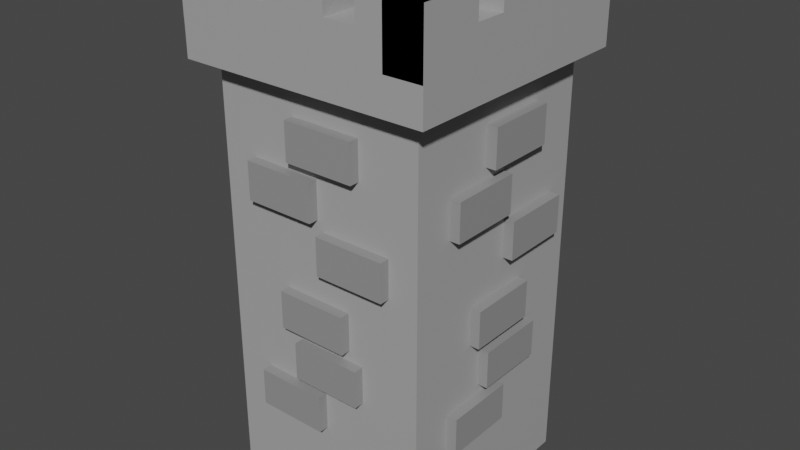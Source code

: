 # Source: wall_stone.blend  (saved by Blender 2.82.7; exported with 4.5.12 LTS)
import bpy
from mathutils import Matrix  # noqa: F401  (used for matrix-valued properties, if any)

bpy.ops.wm.read_factory_settings(use_empty=True)
scene = bpy.context.scene
scene.name = 'Scene'

# ---- collections
col_collection = bpy.data.collections.new('Collection'); scene.collection.children.link(col_collection)

# ---- materials (node trees are filled in below, after node groups)
mat_tower_stone = bpy.data.materials.new('tower.stone')
mat_tower_stone.use_transparent_shadow = False
mat_tower_brick = bpy.data.materials.new('tower.brick')
mat_tower_brick.use_transparent_shadow = False
mat_tower_hatch = bpy.data.materials.new('tower.hatch')
mat_tower_hatch.use_transparent_shadow = False

# ---- material node trees
mat_tower_stone.use_nodes = True; mat_tower_stone.node_tree.nodes.clear()
_N = mat_tower_stone.node_tree.nodes; _L = mat_tower_stone.node_tree.links
n0 = _N.new('ShaderNodeOutputMaterial'); n0.name = 'Material Output'; n0.location = (300, 300)
n1 = _N.new('ShaderNodeBsdfPrincipled'); n1.name = 'Principled BSDF'; n1.location = (10, 300)
n1.distribution = 'GGX'
n1.subsurface_method = 'BURLEY'
n1.inputs[0].default_value = (0.3844, 0.3844, 0.3844, 1.0)
n1.inputs[3].default_value = 1.45
n1.inputs[27].default_value = (0.0, 0.0, 0.0, 1.0)
n1.inputs[28].default_value = 1.0
_L.new(n1.outputs[0], n0.inputs[0])
n0.is_active_output = True
mat_tower_brick.use_nodes = True; mat_tower_brick.node_tree.nodes.clear()
_N = mat_tower_brick.node_tree.nodes; _L = mat_tower_brick.node_tree.links
n0 = _N.new('ShaderNodeOutputMaterial'); n0.name = 'Material Output'; n0.location = (300, 300)
n1 = _N.new('ShaderNodeBsdfPrincipled'); n1.name = 'Principled BSDF'; n1.location = (10, 300)
n1.distribution = 'GGX'
n1.subsurface_method = 'BURLEY'
n1.inputs[0].default_value = (0.281, 0.281, 0.281, 1.0)
n1.inputs[3].default_value = 1.45
n1.inputs[27].default_value = (0.0, 0.0, 0.0, 1.0)
n1.inputs[28].default_value = 1.0
_L.new(n1.outputs[0], n0.inputs[0])
n0.is_active_output = True
mat_tower_hatch.use_nodes = True; mat_tower_hatch.node_tree.nodes.clear()
_N = mat_tower_hatch.node_tree.nodes; _L = mat_tower_hatch.node_tree.links
n0 = _N.new('ShaderNodeOutputMaterial'); n0.name = 'Material Output'; n0.location = (300, 300)
n1 = _N.new('ShaderNodeBsdfPrincipled'); n1.name = 'Principled BSDF'; n1.location = (10, 300)
n1.distribution = 'GGX'
n1.subsurface_method = 'BURLEY'
n1.inputs[0].default_value = (0.3032, 0.1264, 0.02916, 1.0)
n1.inputs[3].default_value = 1.45
n1.inputs[27].default_value = (0.0, 0.0, 0.0, 1.0)
n1.inputs[28].default_value = 1.0
_L.new(n1.outputs[0], n0.inputs[0])
n0.is_active_output = True

# ---- world
world_world = bpy.data.worlds.new('World'); scene.world = world_world
world_world.use_nodes = True; world_world.node_tree.nodes.clear()
_N = world_world.node_tree.nodes; _L = world_world.node_tree.links
n0 = _N.new('ShaderNodeOutputWorld'); n0.name = 'World Output'; n0.location = (300, 300)
n1 = _N.new('ShaderNodeBackground'); n1.name = 'Background'; n1.location = (10, 300)
n1.inputs[0].default_value = (0.05088, 0.05088, 0.05088, 1.0)
_L.new(n1.outputs[0], n0.inputs[0])
n0.is_active_output = True
world_world.color = (0.05088, 0.05088, 0.05088)
world_world.use_sun_shadow = False
world_world.sun_shadow_jitter_overblur = 0.0

# ---- meshes
me_cube_001 = bpy.data.meshes.new('Cube.001')
me_cube_001.from_pydata([(-1.0, -1.0, -1.0), (-1.0, -1.0, 3.266), (-1.0, 1.0, -1.0), (-1.0, 1.0, 3.266), (1.0, -1.0, -1.0), (1.0, -1.0, 3.266), (1.0, 1.0, -1.0), (1.0, 1.0, 3.266), (0.8191, -0.5946, -0.1314), (0.8191, -0.5946, 0.2203), (0.8191, 0.06802, -0.1314), (0.8191, 0.06802, 0.2203), (1.094, -0.5946, -0.1314), (1.094, -0.5946, 0.2203), (1.094, 0.06802, -0.1314), (1.094, 0.06802, 0.2203), (0.8191, -0.1813, 0.312), (0.8191, -0.1813, 0.6637), (0.8191, 0.4814, 0.312), (0.8191, 0.4814, 0.6637), (1.094, -0.1813, 0.312), (1.094, -0.1813, 0.6637), (1.094, 0.4814, 0.312), (1.094, 0.4814, 0.6637), (0.8191, -0.3168, 0.7661), (0.8191, -0.3168, 1.118), (0.8191, 0.3458, 0.7661), (0.8191, 0.3458, 1.118), (1.094, -0.3168, 0.7661), (1.094, -0.3168, 1.118), (1.094, 0.3458, 0.7661), (1.094, 0.3458, 1.118), (1.094, 0.7644, 1.408), (1.094, 0.7644, 1.76), (1.094, 0.1017, 1.408), (1.094, 0.1017, 1.76), (0.8191, 0.7644, 1.408), (0.8191, 0.7644, 1.76), (0.8191, 0.1017, 1.408), (0.8191, 0.1017, 1.76), (1.094, 0.04315, 1.852), (1.094, 0.04315, 2.203), (1.094, -0.6195, 1.852), (1.094, -0.6195, 2.203), (0.8191, 0.04315, 1.852), (0.8191, 0.04315, 2.203), (0.8191, -0.6195, 1.852), (0.8191, -0.6195, 2.203), (1.094, 0.4795, 2.306), (1.094, 0.4795, 2.657), (1.094, -0.1832, 2.306), (1.094, -0.1832, 2.657), (0.8191, 0.4795, 2.306), (0.8191, 0.4795, 2.657), (0.8191, -0.1832, 2.306), (0.8191, -0.1832, 2.657), (0.6523, 0.8024, -0.1314), (0.6523, 0.8024, 0.2203), (-0.01036, 0.8024, -0.1314), (-0.01036, 0.8024, 0.2203), (0.6523, 1.077, -0.1314), (0.6523, 1.077, 0.2203), (-0.01036, 1.077, -0.1314), (-0.01036, 1.077, 0.2203), (0.2389, 0.8024, 0.312), (0.2389, 0.8024, 0.6637), (-0.4237, 0.8024, 0.312), (-0.4237, 0.8024, 0.6637), (0.2389, 1.077, 0.312), (0.2389, 1.077, 0.6637), (-0.4237, 1.077, 0.312), (-0.4237, 1.077, 0.6637), (0.3745, 0.8024, 0.7661), (0.3745, 0.8024, 1.118), (-0.2881, 0.8024, 0.7661), (-0.2881, 0.8024, 1.118), (0.3745, 1.077, 0.7661), (0.3745, 1.077, 1.118), (-0.2881, 1.077, 0.7661), (-0.2881, 1.077, 1.118), (-0.7067, 1.077, 1.408), (-0.7067, 1.077, 1.76), (-0.04407, 1.077, 1.408), (-0.04407, 1.077, 1.76), (-0.7067, 0.8024, 1.408), (-0.7067, 0.8024, 1.76), (-0.04407, 0.8024, 1.408), (-0.04407, 0.8024, 1.76), (0.01451, 1.077, 1.852), (0.01451, 1.077, 2.203), (0.6771, 1.077, 1.852), (0.6771, 1.077, 2.203), (0.01451, 0.8024, 1.852), (0.01451, 0.8024, 2.203), (0.6771, 0.8024, 1.852), (0.6771, 0.8024, 2.203), (-0.4218, 1.077, 2.306), (-0.4218, 1.077, 2.657), (0.2408, 1.077, 2.306), (0.2408, 1.077, 2.657), (-0.4218, 0.8024, 2.306), (-0.4218, 0.8024, 2.657), (0.2408, 0.8024, 2.306), (0.2408, 0.8024, 2.657), (-0.8058, 0.5782, -0.1314), (-0.8058, 0.5782, 0.2203), (-0.8058, -0.08442, -0.1314), (-0.8058, -0.08442, 0.2203), (-1.08, 0.5782, -0.1314), (-1.08, 0.5782, 0.2203), (-1.08, -0.08442, -0.1314), (-1.08, -0.08442, 0.2203), (-0.8058, 0.1649, 0.312), (-0.8058, 0.1649, 0.6637), (-0.8058, -0.4977, 0.312), (-0.8058, -0.4977, 0.6637), (-1.08, 0.1649, 0.312), (-1.08, 0.1649, 0.6637), (-1.08, -0.4977, 0.312), (-1.08, -0.4977, 0.6637), (-0.8058, 0.3004, 0.7661), (-0.8058, 0.3004, 1.118), (-0.8058, -0.3622, 0.7661), (-0.8058, -0.3622, 1.118), (-1.08, 0.3004, 0.7661), (-1.08, 0.3004, 1.118), (-1.08, -0.3622, 0.7661), (-1.08, -0.3622, 1.118), (-1.08, -0.7808, 1.408), (-1.08, -0.7808, 1.76), (-1.08, -0.1181, 1.408), (-1.08, -0.1181, 1.76), (-0.8058, -0.7808, 1.408), (-0.8058, -0.7808, 1.76), (-0.8058, -0.1181, 1.408), (-0.8058, -0.1181, 1.76), (-1.08, -0.05955, 1.852), (-1.08, -0.05955, 2.203), (-1.08, 0.6031, 1.852), (-1.08, 0.6031, 2.203), (-0.8058, -0.05955, 1.852), (-0.8058, -0.05955, 2.203), (-0.8058, 0.6031, 1.852), (-0.8058, 0.6031, 2.203), (-1.08, -0.4959, 2.306), (-1.08, -0.4959, 2.657), (-1.08, 0.1668, 2.306), (-1.08, 0.1668, 2.657), (-0.8058, -0.4959, 2.306), (-0.8058, -0.4959, 2.657), (-0.8058, 0.1668, 2.306), (-0.8058, 0.1668, 2.657), (-0.639, -0.8188, -0.1314), (-0.639, -0.8188, 0.2203), (0.02361, -0.8188, -0.1314), (0.02361, -0.8188, 0.2203), (-0.639, -1.093, -0.1314), (-0.639, -1.093, 0.2203), (0.02361, -1.093, -0.1314), (0.02361, -1.093, 0.2203), (-0.2257, -0.8188, 0.312), (-0.2257, -0.8188, 0.6637), (0.4369, -0.8188, 0.312), (0.4369, -0.8188, 0.6637), (-0.2257, -1.093, 0.312), (-0.2257, -1.093, 0.6637), (0.4369, -1.093, 0.312), (0.4369, -1.093, 0.6637), (-0.3613, -0.8188, 0.7661), (-0.3613, -0.8188, 1.118), (0.3014, -0.8188, 0.7661), (0.3014, -0.8188, 1.118), (-0.3613, -1.093, 0.7661), (-0.3613, -1.093, 1.118), (0.3014, -1.093, 0.7661), (0.3014, -1.093, 1.118), (0.72, -1.093, 1.408), (0.72, -1.093, 1.76), (0.05732, -1.093, 1.408), (0.05732, -1.093, 1.76), (0.72, -0.8188, 1.408), (0.72, -0.8188, 1.76), (0.05732, -0.8188, 1.408), (0.05732, -0.8188, 1.76), (-0.001263, -1.093, 1.852), (-0.001263, -1.093, 2.203), (-0.6639, -1.093, 1.852), (-0.6639, -1.093, 2.203), (-0.001263, -0.8188, 1.852), (-0.001263, -0.8188, 2.203), (-0.6639, -0.8188, 1.852), (-0.6639, -0.8188, 2.203), (0.4351, -1.093, 2.306), (0.4351, -1.093, 2.657), (-0.2276, -1.093, 2.306), (-0.2276, -1.093, 2.657), (0.4351, -0.8188, 2.306), (0.4351, -0.8188, 2.657), (-0.2276, -0.8188, 2.306), (-0.2276, -0.8188, 2.657)], [], [(0, 1, 3, 2), (2, 3, 7, 6), (6, 7, 5, 4), (4, 5, 1, 0), (2, 6, 4, 0), (7, 3, 1, 5), (8, 9, 11, 10), (10, 11, 15, 14), (14, 15, 13, 12), (12, 13, 9, 8), (10, 14, 12, 8), (15, 11, 9, 13), (16, 17, 19, 18), (18, 19, 23, 22), (22, 23, 21, 20), (20, 21, 17, 16), (18, 22, 20, 16), (23, 19, 17, 21), (24, 25, 27, 26), (26, 27, 31, 30), (30, 31, 29, 28), (28, 29, 25, 24), (26, 30, 28, 24), (31, 27, 25, 29), (32, 33, 35, 34), (34, 35, 39, 38), (38, 39, 37, 36), (36, 37, 33, 32), (34, 38, 36, 32), (39, 35, 33, 37), (40, 41, 43, 42), (42, 43, 47, 46), (46, 47, 45, 44), (44, 45, 41, 40), (42, 46, 44, 40), (47, 43, 41, 45), (48, 49, 51, 50), (50, 51, 55, 54), (54, 55, 53, 52), (52, 53, 49, 48), (50, 54, 52, 48), (55, 51, 49, 53), (56, 57, 59, 58), (58, 59, 63, 62), (62, 63, 61, 60), (60, 61, 57, 56), (58, 62, 60, 56), (63, 59, 57, 61), (64, 65, 67, 66), (66, 67, 71, 70), (70, 71, 69, 68), (68, 69, 65, 64), (66, 70, 68, 64), (71, 67, 65, 69), (72, 73, 75, 74), (74, 75, 79, 78), (78, 79, 77, 76), (76, 77, 73, 72), (74, 78, 76, 72), (79, 75, 73, 77), (80, 81, 83, 82), (82, 83, 87, 86), (86, 87, 85, 84), (84, 85, 81, 80), (82, 86, 84, 80), (87, 83, 81, 85), (88, 89, 91, 90), (90, 91, 95, 94), (94, 95, 93, 92), (92, 93, 89, 88), (95, 91, 89, 93), (96, 97, 99, 98), (98, 99, 103, 102), (102, 103, 101, 100), (100, 101, 97, 96), (98, 102, 100, 96), (103, 99, 97, 101), (104, 105, 107, 106), (106, 107, 111, 110), (110, 111, 109, 108), (108, 109, 105, 104), (106, 110, 108, 104), (111, 107, 105, 109), (112, 113, 115, 114), (114, 115, 119, 118), (118, 119, 117, 116), (116, 117, 113, 112), (114, 118, 116, 112), (119, 115, 113, 117), (120, 121, 123, 122), (122, 123, 127, 126), (126, 127, 125, 124), (124, 125, 121, 120), (122, 126, 124, 120), (127, 123, 121, 125), (128, 129, 131, 130), (130, 131, 135, 134), (134, 135, 133, 132), (132, 133, 129, 128), (130, 134, 132, 128), (135, 131, 129, 133), (136, 137, 139, 138), (138, 139, 143, 142), (142, 143, 141, 140), (140, 141, 137, 136), (138, 142, 140, 136), (143, 139, 137, 141), (144, 145, 147, 146), (146, 147, 151, 150), (150, 151, 149, 148), (148, 149, 145, 144), (146, 150, 148, 144), (151, 147, 145, 149), (152, 153, 155, 154), (154, 155, 159, 158), (158, 159, 157, 156), (156, 157, 153, 152), (154, 158, 156, 152), (159, 155, 153, 157), (160, 161, 163, 162), (162, 163, 167, 166), (166, 167, 165, 164), (164, 165, 161, 160), (162, 166, 164, 160), (167, 163, 161, 165), (168, 169, 171, 170), (170, 171, 175, 174), (174, 175, 173, 172), (172, 173, 169, 168), (170, 174, 172, 168), (175, 171, 169, 173), (176, 177, 179, 178), (178, 179, 183, 182), (182, 183, 181, 180), (180, 181, 177, 176), (178, 182, 180, 176), (183, 179, 177, 181), (184, 185, 187, 186), (186, 187, 191, 190), (190, 191, 189, 188), (188, 189, 185, 184), (191, 187, 185, 189), (192, 193, 195, 194), (194, 195, 199, 198), (198, 199, 197, 196), (196, 197, 193, 192), (194, 198, 196, 192), (199, 195, 193, 197)])
me_cube_001.polygons.foreach_set('material_index', [0, 0, 0, 0, 0, 0, 1, 1, 1, 1, 1, 1, 1, 1, 1, 1, 1, 1, 1, 1, 1, 1, 1, 1, 1, 1, 1, 1, 1, 1, 1, 1, 1, 1, 1, 1, 1, 1, 1, 1, 1, 1, 1, 1, 1, 1, 1, 1, 1, 1, 1, 1, 1, 1, 1, 1, 1, 1, 1, 1, 1, 1, 1, 1, 1, 1, 1, 1, 1, 1, 1, 1, 1, 1, 1, 1, 1, 1, 1, 1, 1, 1, 1, 1, 1, 1, 1, 1, 1, 1, 1, 1, 1, 1, 1, 1, 1, 1, 1, 1, 1, 1, 1, 1, 1, 1, 1, 1, 1, 1, 1, 1, 1, 1, 1, 1, 1, 1, 1, 1, 1, 1, 1, 1, 1, 1, 1, 1, 1, 1, 1, 1, 1, 1, 1, 1, 1, 1, 1, 1, 1, 1, 1, 1, 1, 1, 1, 1])
_uv = me_cube_001.uv_layers.new(name='UVMap')
_uv.uv.foreach_set('vector', [0.375, 0.0, 0.625, 0.0, 0.625, 0.25, 0.375, 0.25, 0.375, 0.25, 0.625, 0.25, 0.625, 0.5, 0.375, 0.5, 0.375, 0.5, 0.625, 0.5, 0.625, 0.75, 0.375, 0.75, 0.375, 0.75, 0.625, 0.75, 0.625, 1.0, 0.375, 1.0, 0.125, 0.5, 0.375, 0.5, 0.375, 0.75, 0.125, 0.75, 0.625, 0.5, 0.875, 0.5, 0.875, 0.75, 0.625, 0.75, 0.375, 0.0, 0.625, 0.0, 0.625, 0.25, 0.375, 0.25, 0.375, 0.25, 0.625, 0.25, 0.625, 0.5, 0.375, 0.5, 0.375, 0.5, 0.625, 0.5, 0.625, 0.75, 0.375, 0.75, 0.375, 0.75, 0.625, 0.75, 0.625, 1.0, 0.375, 1.0, 0.125, 0.5, 0.375, 0.5, 0.375, 0.75, 0.125, 0.75, 0.625, 0.5, 0.875, 0.5, 0.875, 0.75, 0.625, 0.75, 0.375, 0.0, 0.625, 0.0, 0.625, 0.25, 0.375, 0.25, 0.375, 0.25, 0.625, 0.25, 0.625, 0.5, 0.375, 0.5, 0.375, 0.5, 0.625, 0.5, 0.625, 0.75, 0.375, 0.75, 0.375, 0.75, 0.625, 0.75, 0.625, 1.0, 0.375, 1.0, 0.125, 0.5, 0.375, 0.5, 0.375, 0.75, 0.125, 0.75, 0.625, 0.5, 0.875, 0.5, 0.875, 0.75, 0.625, 0.75, 0.375, 0.0, 0.625, 0.0, 0.625, 0.25, 0.375, 0.25, 0.375, 0.25, 0.625, 0.25, 0.625, 0.5, 0.375, 0.5, 0.375, 0.5, 0.625, 0.5, 0.625, 0.75, 0.375, 0.75, 0.375, 0.75, 0.625, 0.75, 0.625, 1.0, 0.375, 1.0, 0.125, 0.5, 0.375, 0.5, 0.375, 0.75, 0.125, 0.75, 0.625, 0.5, 0.875, 0.5, 0.875, 0.75, 0.625, 0.75, 0.375, 0.0, 0.625, 0.0, 0.625, 0.25, 0.375, 0.25, 0.375, 0.25, 0.625, 0.25, 0.625, 0.5, 0.375, 0.5, 0.375, 0.5, 0.625, 0.5, 0.625, 0.75, 0.375, 0.75, 0.375, 0.75, 0.625, 0.75, 0.625, 1.0, 0.375, 1.0, 0.125, 0.5, 0.375, 0.5, 0.375, 0.75, 0.125, 0.75, 0.625, 0.5, 0.875, 0.5, 0.875, 0.75, 0.625, 0.75, 0.375, 0.0, 0.625, 0.0, 0.625, 0.25, 0.375, 0.25, 0.375, 0.25, 0.625, 0.25, 0.625, 0.5, 0.375, 0.5, 0.375, 0.5, 0.625, 0.5, 0.625, 0.75, 0.375, 0.75, 0.375, 0.75, 0.625, 0.75, 0.625, 1.0, 0.375, 1.0, 0.125, 0.5, 0.375, 0.5, 0.375, 0.75, 0.125, 0.75, 0.625, 0.5, 0.875, 0.5, 0.875, 0.75, 0.625, 0.75, 0.375, 0.0, 0.625, 0.0, 0.625, 0.25, 0.375, 0.25, 0.375, 0.25, 0.625, 0.25, 0.625, 0.5, 0.375, 0.5, 0.375, 0.5, 0.625, 0.5, 0.625, 0.75, 0.375, 0.75, 0.375, 0.75, 0.625, 0.75, 0.625, 1.0, 0.375, 1.0, 0.125, 0.5, 0.375, 0.5, 0.375, 0.75, 0.125, 0.75, 0.625, 0.5, 0.875, 0.5, 0.875, 0.75, 0.625, 0.75, 0.375, 0.0, 0.625, 0.0, 0.625, 0.25, 0.375, 0.25, 0.375, 0.25, 0.625, 0.25, 0.625, 0.5, 0.375, 0.5, 0.375, 0.5, 0.625, 0.5, 0.625, 0.75, 0.375, 0.75, 0.375, 0.75, 0.625, 0.75, 0.625, 1.0, 0.375, 1.0, 0.125, 0.5, 0.375, 0.5, 0.375, 0.75, 0.125, 0.75, 0.625, 0.5, 0.875, 0.5, 0.875, 0.75, 0.625, 0.75, 0.375, 0.0, 0.625, 0.0, 0.625, 0.25, 0.375, 0.25, 0.375, 0.25, 0.625, 0.25, 0.625, 0.5, 0.375, 0.5, 0.375, 0.5, 0.625, 0.5, 0.625, 0.75, 0.375, 0.75, 0.375, 0.75, 0.625, 0.75, 0.625, 1.0, 0.375, 1.0, 0.125, 0.5, 0.375, 0.5, 0.375, 0.75, 0.125, 0.75, 0.625, 0.5, 0.875, 0.5, 0.875, 0.75, 0.625, 0.75, 0.375, 0.0, 0.625, 0.0, 0.625, 0.25, 0.375, 0.25, 0.375, 0.25, 0.625, 0.25, 0.625, 0.5, 0.375, 0.5, 0.375, 0.5, 0.625, 0.5, 0.625, 0.75, 0.375, 0.75, 0.375, 0.75, 0.625, 0.75, 0.625, 1.0, 0.375, 1.0, 0.125, 0.5, 0.375, 0.5, 0.375, 0.75, 0.125, 0.75, 0.625, 0.5, 0.875, 0.5, 0.875, 0.75, 0.625, 0.75, 0.375, 0.0, 0.625, 0.0, 0.625, 0.25, 0.375, 0.25, 0.375, 0.25, 0.625, 0.25, 0.625, 0.5, 0.375, 0.5, 0.375, 0.5, 0.625, 0.5, 0.625, 0.75, 0.375, 0.75, 0.375, 0.75, 0.625, 0.75, 0.625, 1.0, 0.375, 1.0, 0.125, 0.5, 0.375, 0.5, 0.375, 0.75, 0.125, 0.75, 0.625, 0.5, 0.875, 0.5, 0.875, 0.75, 0.625, 0.75, 0.375, 0.0, 0.625, 0.0, 0.625, 0.25, 0.375, 0.25, 0.375, 0.25, 0.625, 0.25, 0.625, 0.5, 0.375, 0.5, 0.375, 0.5, 0.625, 0.5, 0.625, 0.75, 0.375, 0.75, 0.375, 0.75, 0.625, 0.75, 0.625, 1.0, 0.375, 1.0, 0.625, 0.5, 0.875, 0.5, 0.875, 0.75, 0.625, 0.75, 0.375, 0.0, 0.625, 0.0, 0.625, 0.25, 0.375, 0.25, 0.375, 0.25, 0.625, 0.25, 0.625, 0.5, 0.375, 0.5, 0.375, 0.5, 0.625, 0.5, 0.625, 0.75, 0.375, 0.75, 0.375, 0.75, 0.625, 0.75, 0.625, 1.0, 0.375, 1.0, 0.125, 0.5, 0.375, 0.5, 0.375, 0.75, 0.125, 0.75, 0.625, 0.5, 0.875, 0.5, 0.875, 0.75, 0.625, 0.75, 0.375, 0.0, 0.625, 0.0, 0.625, 0.25, 0.375, 0.25, 0.375, 0.25, 0.625, 0.25, 0.625, 0.5, 0.375, 0.5, 0.375, 0.5, 0.625, 0.5, 0.625, 0.75, 0.375, 0.75, 0.375, 0.75, 0.625, 0.75, 0.625, 1.0, 0.375, 1.0, 0.125, 0.5, 0.375, 0.5, 0.375, 0.75, 0.125, 0.75, 0.625, 0.5, 0.875, 0.5, 0.875, 0.75, 0.625, 0.75, 0.375, 0.0, 0.625, 0.0, 0.625, 0.25, 0.375, 0.25, 0.375, 0.25, 0.625, 0.25, 0.625, 0.5, 0.375, 0.5, 0.375, 0.5, 0.625, 0.5, 0.625, 0.75, 0.375, 0.75, 0.375, 0.75, 0.625, 0.75, 0.625, 1.0, 0.375, 1.0, 0.125, 0.5, 0.375, 0.5, 0.375, 0.75, 0.125, 0.75, 0.625, 0.5, 0.875, 0.5, 0.875, 0.75, 0.625, 0.75, 0.375, 0.0, 0.625, 0.0, 0.625, 0.25, 0.375, 0.25, 0.375, 0.25, 0.625, 0.25, 0.625, 0.5, 0.375, 0.5, 0.375, 0.5, 0.625, 0.5, 0.625, 0.75, 0.375, 0.75, 0.375, 0.75, 0.625, 0.75, 0.625, 1.0, 0.375, 1.0, 0.125, 0.5, 0.375, 0.5, 0.375, 0.75, 0.125, 0.75, 0.625, 0.5, 0.875, 0.5, 0.875, 0.75, 0.625, 0.75, 0.375, 0.0, 0.625, 0.0, 0.625, 0.25, 0.375, 0.25, 0.375, 0.25, 0.625, 0.25, 0.625, 0.5, 0.375, 0.5, 0.375, 0.5, 0.625, 0.5, 0.625, 0.75, 0.375, 0.75, 0.375, 0.75, 0.625, 0.75, 0.625, 1.0, 0.375, 1.0, 0.125, 0.5, 0.375, 0.5, 0.375, 0.75, 0.125, 0.75, 0.625, 0.5, 0.875, 0.5, 0.875, 0.75, 0.625, 0.75, 0.375, 0.0, 0.625, 0.0, 0.625, 0.25, 0.375, 0.25, 0.375, 0.25, 0.625, 0.25, 0.625, 0.5, 0.375, 0.5, 0.375, 0.5, 0.625, 0.5, 0.625, 0.75, 0.375, 0.75, 0.375, 0.75, 0.625, 0.75, 0.625, 1.0, 0.375, 1.0, 0.125, 0.5, 0.375, 0.5, 0.375, 0.75, 0.125, 0.75, 0.625, 0.5, 0.875, 0.5, 0.875, 0.75, 0.625, 0.75, 0.375, 0.0, 0.625, 0.0, 0.625, 0.25, 0.375, 0.25, 0.375, 0.25, 0.625, 0.25, 0.625, 0.5, 0.375, 0.5, 0.375, 0.5, 0.625, 0.5, 0.625, 0.75, 0.375, 0.75, 0.375, 0.75, 0.625, 0.75, 0.625, 1.0, 0.375, 1.0, 0.125, 0.5, 0.375, 0.5, 0.375, 0.75, 0.125, 0.75, 0.625, 0.5, 0.875, 0.5, 0.875, 0.75, 0.625, 0.75, 0.375, 0.0, 0.625, 0.0, 0.625, 0.25, 0.375, 0.25, 0.375, 0.25, 0.625, 0.25, 0.625, 0.5, 0.375, 0.5, 0.375, 0.5, 0.625, 0.5, 0.625, 0.75, 0.375, 0.75, 0.375, 0.75, 0.625, 0.75, 0.625, 1.0, 0.375, 1.0, 0.125, 0.5, 0.375, 0.5, 0.375, 0.75, 0.125, 0.75, 0.625, 0.5, 0.875, 0.5, 0.875, 0.75, 0.625, 0.75, 0.375, 0.0, 0.625, 0.0, 0.625, 0.25, 0.375, 0.25, 0.375, 0.25, 0.625, 0.25, 0.625, 0.5, 0.375, 0.5, 0.375, 0.5, 0.625, 0.5, 0.625, 0.75, 0.375, 0.75, 0.375, 0.75, 0.625, 0.75, 0.625, 1.0, 0.375, 1.0, 0.125, 0.5, 0.375, 0.5, 0.375, 0.75, 0.125, 0.75, 0.625, 0.5, 0.875, 0.5, 0.875, 0.75, 0.625, 0.75, 0.375, 0.0, 0.625, 0.0, 0.625, 0.25, 0.375, 0.25, 0.375, 0.25, 0.625, 0.25, 0.625, 0.5, 0.375, 0.5, 0.375, 0.5, 0.625, 0.5, 0.625, 0.75, 0.375, 0.75, 0.375, 0.75, 0.625, 0.75, 0.625, 1.0, 0.375, 1.0, 0.125, 0.5, 0.375, 0.5, 0.375, 0.75, 0.125, 0.75, 0.625, 0.5, 0.875, 0.5, 0.875, 0.75, 0.625, 0.75, 0.375, 0.0, 0.625, 0.0, 0.625, 0.25, 0.375, 0.25, 0.375, 0.25, 0.625, 0.25, 0.625, 0.5, 0.375, 0.5, 0.375, 0.5, 0.625, 0.5, 0.625, 0.75, 0.375, 0.75, 0.375, 0.75, 0.625, 0.75, 0.625, 1.0, 0.375, 1.0, 0.125, 0.5, 0.375, 0.5, 0.375, 0.75, 0.125, 0.75, 0.625, 0.5, 0.875, 0.5, 0.875, 0.75, 0.625, 0.75, 0.375, 0.0, 0.625, 0.0, 0.625, 0.25, 0.375, 0.25, 0.375, 0.25, 0.625, 0.25, 0.625, 0.5, 0.375, 0.5, 0.375, 0.5, 0.625, 0.5, 0.625, 0.75, 0.375, 0.75, 0.375, 0.75, 0.625, 0.75, 0.625, 1.0, 0.375, 1.0, 0.625, 0.5, 0.875, 0.5, 0.875, 0.75, 0.625, 0.75, 0.375, 0.0, 0.625, 0.0, 0.625, 0.25, 0.375, 0.25, 0.375, 0.25, 0.625, 0.25, 0.625, 0.5, 0.375, 0.5, 0.375, 0.5, 0.625, 0.5, 0.625, 0.75, 0.375, 0.75, 0.375, 0.75, 0.625, 0.75, 0.625, 1.0, 0.375, 1.0, 0.125, 0.5, 0.375, 0.5, 0.375, 0.75, 0.125, 0.75, 0.625, 0.5, 0.875, 0.5, 0.875, 0.75, 0.625, 0.75])
me_cube_001.materials.append(mat_tower_stone)
me_cube_001.materials.append(mat_tower_brick)
me_cube_001.use_remesh_fix_poles = True
me_cube_001.use_remesh_preserve_attributes = False
me_cube_001.use_mirror_vertex_groups = False
me_cube_001.update()
me_cube_002 = bpy.data.meshes.new('Cube.002')
me_cube_002.from_pydata([(0.7017, -1.0, -0.727), (0.7017, -1.0, -0.4801), (0.7017, 1.0, -0.727), (0.7017, 1.0, -0.4801), (1.0, -1.0, -0.727), (1.0, -1.0, -0.4801), (1.0, 1.0, -0.727), (1.0, 1.0, -0.4801), (0.7017, 0.0, -0.727), (0.7017, 0.0, -0.4801), (1.0, 0.0, -0.727), (1.0, 0.0, -0.4801), (0.7017, 0.5, -0.4801), (1.0, 0.5, -0.727), (0.7017, 0.5, -0.727), (1.0, 0.5, -0.4801), (0.7017, 0.25, -0.727), (1.0, 0.25, -0.4801), (0.7017, 0.25, -0.4801), (1.0, 0.25, -0.727), (0.7017, 0.75, -0.4801), (1.0, 0.75, -0.727), (0.7017, 0.75, -0.727), (1.0, 0.75, -0.4801), (0.7017, -0.5, -0.727), (1.0, -0.5, -0.4801), (0.7017, -0.5, -0.4801), (1.0, -0.5, -0.727), (0.7017, -0.75, -0.727), (1.0, -0.75, -0.4801), (0.7017, -0.75, -0.4801), (1.0, -0.75, -0.727), (0.7017, -0.2503, -0.4801), (1.0, -0.2503, -0.727), (0.7017, -0.2503, -0.727), (1.0, -0.2503, -0.4801), (0.7017, 0.75, -0.258), (0.7017, 1.0, -0.258), (1.0, 1.0, -0.258), (1.0, -0.75, -0.258), (1.0, -1.0, -0.258), (0.7017, -1.0, -0.258), (0.7017, -0.2503, -0.258), (0.7017, 0.0, -0.258), (1.0, 0.25, -0.258), (1.0, 0.0, -0.258), (1.0, 0.75, -0.258), (1.0, 0.5, -0.258), (0.7017, 0.5, -0.258), (0.7017, 0.25, -0.258), (0.7017, -0.75, -0.258), (0.7017, -0.5, -0.258), (1.0, -0.5, -0.258), (1.0, -0.2503, -0.258), (-1.001, 1.0, -0.727), (-1.001, 1.0, -0.4801), (0.9991, 1.0, -0.727), (0.9991, 1.0, -0.4801), (-1.001, 0.702, -0.727), (-1.001, 0.702, -0.4801), (0.9991, 0.702, -0.727), (0.9991, 0.702, -0.4801), (-0.0008965, 1.0, -0.727), (-0.0008965, 1.0, -0.4801), (-0.0008965, 0.702, -0.727), (-0.0008965, 0.702, -0.4801), (0.4991, 1.0, -0.4801), (0.4991, 0.702, -0.727), (0.4991, 1.0, -0.727), (0.4991, 0.702, -0.4801), (0.2491, 1.0, -0.727), (0.2491, 0.702, -0.4801), (0.2491, 1.0, -0.4801), (0.2491, 0.702, -0.727), (0.7491, 1.0, -0.4801), (0.7491, 0.702, -0.727), (0.7491, 1.0, -0.727), (0.7491, 0.702, -0.4801), (-0.5009, 1.0, -0.727), (-0.5009, 0.702, -0.4801), (-0.5009, 1.0, -0.4801), (-0.5009, 0.702, -0.727), (-0.7509, 1.0, -0.727), (-0.7509, 0.702, -0.4801), (-0.7509, 1.0, -0.4801), (-0.7509, 0.702, -0.727), (-0.2512, 1.0, -0.4801), (-0.2512, 0.702, -0.727), (-0.2512, 1.0, -0.727), (-0.2512, 0.702, -0.4801), (0.7491, 1.0, -0.258), (0.9991, 1.0, -0.258), (0.9991, 0.702, -0.258), (-0.7509, 0.702, -0.258), (-1.001, 0.702, -0.258), (-1.001, 1.0, -0.258), (-0.2512, 1.0, -0.258), (-0.0008965, 1.0, -0.258), (0.2491, 0.702, -0.258), (-0.0008965, 0.702, -0.258), (0.7491, 0.702, -0.258), (0.4991, 0.702, -0.258), (0.4991, 1.0, -0.258), (0.2491, 1.0, -0.258), (-0.7509, 1.0, -0.258), (-0.5009, 1.0, -0.258), (-0.5009, 0.702, -0.258), (-0.2512, 0.702, -0.258), (-0.7033, 1.0, -0.727), (-0.7033, 1.0, -0.4801), (-0.7033, -0.9998, -0.727), (-0.7033, -0.9998, -0.4801), (-1.002, 1.0, -0.727), (-1.002, 1.0, -0.4801), (-1.002, -0.9998, -0.727), (-1.002, -0.9998, -0.4801), (-0.7033, 0.0001919, -0.727), (-0.7033, 0.0001919, -0.4801), (-1.002, 0.0001918, -0.727), (-1.002, 0.0001918, -0.4801), (-0.7033, -0.4998, -0.4801), (-1.002, -0.4998, -0.727), (-0.7033, -0.4998, -0.727), (-1.002, -0.4998, -0.4801), (-0.7033, -0.2498, -0.727), (-1.002, -0.2498, -0.4801), (-0.7033, -0.2498, -0.4801), (-1.002, -0.2498, -0.727), (-0.7033, -0.7498, -0.4801), (-1.002, -0.7498, -0.727), (-0.7033, -0.7498, -0.727), (-1.002, -0.7498, -0.4801), (-0.7033, 0.5002, -0.727), (-1.002, 0.5002, -0.4801), (-0.7033, 0.5002, -0.4801), (-1.002, 0.5002, -0.727), (-0.7033, 0.7502, -0.727), (-1.002, 0.7502, -0.4801), (-0.7033, 0.7502, -0.4801), (-1.002, 0.7502, -0.727), (-0.7033, 0.2504, -0.4801), (-1.002, 0.2504, -0.727), (-0.7033, 0.2504, -0.727), (-1.002, 0.2504, -0.4801), (-0.7033, -0.7498, -0.258), (-0.7033, -0.9998, -0.258), (-1.002, -0.9998, -0.258), (-1.002, 0.7502, -0.258), (-1.002, 1.0, -0.258), (-0.7033, 1.0, -0.258), (-0.7033, 0.2504, -0.258), (-0.7033, 0.0001919, -0.258), (-1.002, -0.2498, -0.258), (-1.002, 0.0001918, -0.258), (-1.002, -0.7498, -0.258), (-1.002, -0.4998, -0.258), (-0.7033, -0.4998, -0.258), (-0.7033, -0.2498, -0.258), (-0.7033, 0.7502, -0.258), (-0.7033, 0.5002, -0.258), (-1.002, 0.5002, -0.258), (-1.002, 0.2504, -0.258), (0.9992, -1.0, -0.727), (0.9992, -1.0, -0.4801), (-1.001, -1.0, -0.727), (-1.001, -1.0, -0.4801), (0.9992, -0.7018, -0.727), (0.9992, -0.7018, -0.4801), (-1.001, -0.7018, -0.727), (-1.001, -0.7018, -0.4801), (-0.0007517, -1.0, -0.727), (-0.0007517, -1.0, -0.4801), (-0.0007517, -0.7018, -0.727), (-0.0007517, -0.7018, -0.4801), (-0.5008, -1.0, -0.4801), (-0.5008, -0.7018, -0.727), (-0.5008, -1.0, -0.727), (-0.5008, -0.7018, -0.4801), (-0.2508, -1.0, -0.727), (-0.2508, -0.7018, -0.4801), (-0.2508, -1.0, -0.4801), (-0.2508, -0.7018, -0.727), (-0.7508, -1.0, -0.4801), (-0.7508, -0.7018, -0.727), (-0.7508, -1.0, -0.727), (-0.7508, -0.7018, -0.4801), (0.4992, -1.0, -0.727), (0.4992, -0.7018, -0.4801), (0.4992, -1.0, -0.4801), (0.4992, -0.7018, -0.727), (0.7492, -1.0, -0.727), (0.7492, -0.7018, -0.4801), (0.7492, -1.0, -0.4801), (0.7492, -0.7018, -0.727), (0.2495, -1.0, -0.4801), (0.2495, -0.7018, -0.727), (0.2495, -1.0, -0.727), (0.2495, -0.7018, -0.4801), (-0.7508, -1.0, -0.258), (-1.001, -1.0, -0.258), (-1.001, -0.7018, -0.258), (0.7492, -0.7018, -0.258), (0.9992, -0.7018, -0.258), (0.9992, -1.0, -0.258), (0.2495, -1.0, -0.258), (-0.0007517, -1.0, -0.258), (-0.2508, -0.7018, -0.258), (-0.0007517, -0.7018, -0.258), (-0.7508, -0.7018, -0.258), (-0.5008, -0.7018, -0.258), (-0.5008, -1.0, -0.258), (-0.2508, -1.0, -0.258), (0.7492, -1.0, -0.258), (0.4992, -1.0, -0.258), (0.4992, -0.7018, -0.258), (0.2495, -0.7018, -0.258)], [], [(22, 20, 3, 2), (2, 3, 7, 6), (31, 29, 5, 4), (4, 5, 1, 0), (28, 31, 4, 0), (32, 35, 53, 42), (20, 12, 48, 36), (16, 19, 10, 8), (19, 17, 11, 10), (34, 32, 9, 8), (21, 23, 15, 13), (22, 21, 13, 14), (9, 32, 42, 43), (16, 18, 12, 14), (8, 9, 18, 16), (13, 15, 17, 19), (14, 13, 19, 16), (15, 12, 18, 17), (17, 18, 49, 44), (2, 6, 21, 22), (6, 7, 23, 21), (14, 12, 20, 22), (28, 30, 26, 24), (35, 32, 26, 25), (34, 33, 27, 24), (33, 35, 25, 27), (0, 1, 30, 28), (7, 3, 37, 38), (24, 27, 31, 28), (27, 25, 29, 31), (10, 11, 35, 33), (8, 10, 33, 34), (25, 26, 51, 52), (24, 26, 32, 34), (39, 50, 41, 40), (44, 49, 43, 45), (46, 36, 48, 47), (38, 37, 36, 46), (52, 51, 50, 39), (45, 43, 42, 53), (11, 17, 44, 45), (18, 9, 43, 49), (5, 29, 39, 40), (15, 23, 46, 47), (29, 25, 52, 39), (26, 30, 50, 51), (3, 20, 36, 37), (23, 7, 38, 46), (30, 1, 41, 50), (1, 5, 40, 41), (35, 11, 45, 53), (12, 15, 47, 48), (76, 74, 57, 56), (56, 57, 61, 60), (85, 83, 59, 58), (58, 59, 55, 54), (82, 85, 58, 54), (86, 89, 107, 96), (74, 66, 102, 90), (70, 73, 64, 62), (73, 71, 65, 64), (88, 86, 63, 62), (75, 77, 69, 67), (76, 75, 67, 68), (63, 86, 96, 97), (70, 72, 66, 68), (62, 63, 72, 70), (67, 69, 71, 73), (68, 67, 73, 70), (69, 66, 72, 71), (71, 72, 103, 98), (56, 60, 75, 76), (60, 61, 77, 75), (68, 66, 74, 76), (82, 84, 80, 78), (89, 86, 80, 79), (88, 87, 81, 78), (87, 89, 79, 81), (54, 55, 84, 82), (61, 57, 91, 92), (78, 81, 85, 82), (81, 79, 83, 85), (64, 65, 89, 87), (62, 64, 87, 88), (79, 80, 105, 106), (78, 80, 86, 88), (93, 104, 95, 94), (98, 103, 97, 99), (100, 90, 102, 101), (92, 91, 90, 100), (106, 105, 104, 93), (99, 97, 96, 107), (65, 71, 98, 99), (72, 63, 97, 103), (59, 83, 93, 94), (69, 77, 100, 101), (83, 79, 106, 93), (80, 84, 104, 105), (57, 74, 90, 91), (77, 61, 92, 100), (84, 55, 95, 104), (55, 59, 94, 95), (89, 65, 99, 107), (66, 69, 101, 102), (130, 128, 111, 110), (110, 111, 115, 114), (139, 137, 113, 112), (112, 113, 109, 108), (136, 139, 112, 108), (140, 143, 161, 150), (128, 120, 156, 144), (124, 127, 118, 116), (127, 125, 119, 118), (142, 140, 117, 116), (129, 131, 123, 121), (130, 129, 121, 122), (117, 140, 150, 151), (124, 126, 120, 122), (116, 117, 126, 124), (121, 123, 125, 127), (122, 121, 127, 124), (123, 120, 126, 125), (125, 126, 157, 152), (110, 114, 129, 130), (114, 115, 131, 129), (122, 120, 128, 130), (136, 138, 134, 132), (143, 140, 134, 133), (142, 141, 135, 132), (141, 143, 133, 135), (108, 109, 138, 136), (115, 111, 145, 146), (132, 135, 139, 136), (135, 133, 137, 139), (118, 119, 143, 141), (116, 118, 141, 142), (133, 134, 159, 160), (132, 134, 140, 142), (147, 158, 149, 148), (152, 157, 151, 153), (154, 144, 156, 155), (146, 145, 144, 154), (160, 159, 158, 147), (153, 151, 150, 161), (119, 125, 152, 153), (126, 117, 151, 157), (113, 137, 147, 148), (123, 131, 154, 155), (137, 133, 160, 147), (134, 138, 158, 159), (111, 128, 144, 145), (131, 115, 146, 154), (138, 109, 149, 158), (109, 113, 148, 149), (143, 119, 153, 161), (120, 123, 155, 156), (184, 182, 165, 164), (164, 165, 169, 168), (193, 191, 167, 166), (166, 167, 163, 162), (190, 193, 166, 162), (194, 197, 215, 204), (182, 174, 210, 198), (178, 181, 172, 170), (181, 179, 173, 172), (196, 194, 171, 170), (183, 185, 177, 175), (184, 183, 175, 176), (171, 194, 204, 205), (178, 180, 174, 176), (170, 171, 180, 178), (175, 177, 179, 181), (176, 175, 181, 178), (177, 174, 180, 179), (179, 180, 211, 206), (164, 168, 183, 184), (168, 169, 185, 183), (176, 174, 182, 184), (190, 192, 188, 186), (197, 194, 188, 187), (196, 195, 189, 186), (195, 197, 187, 189), (162, 163, 192, 190), (169, 165, 199, 200), (186, 189, 193, 190), (189, 187, 191, 193), (172, 173, 197, 195), (170, 172, 195, 196), (187, 188, 213, 214), (186, 188, 194, 196), (201, 212, 203, 202), (206, 211, 205, 207), (208, 198, 210, 209), (200, 199, 198, 208), (214, 213, 212, 201), (207, 205, 204, 215), (173, 179, 206, 207), (180, 171, 205, 211), (167, 191, 201, 202), (177, 185, 208, 209), (191, 187, 214, 201), (188, 192, 212, 213), (165, 182, 198, 199), (185, 169, 200, 208), (192, 163, 203, 212), (163, 167, 202, 203), (197, 173, 207, 215), (174, 177, 209, 210)])
_uv = me_cube_002.uv_layers.new(name='UVMap')
_uv.uv.foreach_set('vector', [0.375, 0.2188, 0.625, 0.2188, 0.625, 0.25, 0.375, 0.25, 0.375, 0.25, 0.625, 0.25, 0.625, 0.5, 0.375, 0.5, 0.375, 0.7188, 0.625, 0.7188, 0.625, 0.75, 0.375, 0.75, 0.375, 0.75, 0.625, 0.75, 0.625, 1.0, 0.375, 1.0, 0.125, 0.7188, 0.375, 0.7188, 0.375, 0.75, 0.125, 0.75, 0.875, 0.6563, 0.625, 0.6563, 0.625, 0.6563, 0.875, 0.6563, 0.625, 0.2188, 0.625, 0.1875, 0.625, 0.1875, 0.625, 0.2188, 0.125, 0.5938, 0.375, 0.5938, 0.375, 0.625, 0.125, 0.625, 0.375, 0.5938, 0.625, 0.5938, 0.625, 0.625, 0.375, 0.625, 0.375, 0.09372, 0.625, 0.09372, 0.625, 0.125, 0.375, 0.125, 0.375, 0.5312, 0.625, 0.5312, 0.625, 0.5625, 0.375, 0.5625, 0.125, 0.5312, 0.375, 0.5312, 0.375, 0.5625, 0.125, 0.5625, 0.625, 0.125, 0.625, 0.09372, 0.625, 0.09372, 0.625, 0.125, 0.375, 0.1562, 0.625, 0.1562, 0.625, 0.1875, 0.375, 0.1875, 0.375, 0.125, 0.625, 0.125, 0.625, 0.1562, 0.375, 0.1562, 0.375, 0.5625, 0.625, 0.5625, 0.625, 0.5938, 0.375, 0.5938, 0.125, 0.5625, 0.375, 0.5625, 0.375, 0.5938, 0.125, 0.5938, 0.625, 0.5625, 0.875, 0.5625, 0.875, 0.5938, 0.625, 0.5938, 0.625, 0.5938, 0.875, 0.5938, 0.875, 0.5938, 0.625, 0.5938, 0.125, 0.5, 0.375, 0.5, 0.375, 0.5312, 0.125, 0.5312, 0.375, 0.5, 0.625, 0.5, 0.625, 0.5312, 0.375, 0.5312, 0.375, 0.1875, 0.625, 0.1875, 0.625, 0.2188, 0.375, 0.2188, 0.375, 0.03125, 0.625, 0.03125, 0.625, 0.0625, 0.375, 0.0625, 0.625, 0.6563, 0.875, 0.6563, 0.875, 0.6875, 0.625, 0.6875, 0.125, 0.6563, 0.375, 0.6563, 0.375, 0.6875, 0.125, 0.6875, 0.375, 0.6563, 0.625, 0.6563, 0.625, 0.6875, 0.375, 0.6875, 0.375, 0.0, 0.625, 0.0, 0.625, 0.03125, 0.375, 0.03125, 0.625, 0.5, 0.625, 0.25, 0.625, 0.25, 0.625, 0.5, 0.125, 0.6875, 0.375, 0.6875, 0.375, 0.7188, 0.125, 0.7188, 0.375, 0.6875, 0.625, 0.6875, 0.625, 0.7188, 0.375, 0.7188, 0.375, 0.625, 0.625, 0.625, 0.625, 0.6563, 0.375, 0.6563, 0.125, 0.625, 0.375, 0.625, 0.375, 0.6563, 0.125, 0.6563, 0.625, 0.6875, 0.875, 0.6875, 0.875, 0.6875, 0.625, 0.6875, 0.375, 0.0625, 0.625, 0.0625, 0.625, 0.09372, 0.375, 0.09372, 0.625, 0.7188, 0.875, 0.7188, 0.875, 0.75, 0.625, 0.75, 0.625, 0.5938, 0.875, 0.5938, 0.875, 0.625, 0.625, 0.625, 0.625, 0.5312, 0.875, 0.5312, 0.875, 0.5625, 0.625, 0.5625, 0.625, 0.5, 0.875, 0.5, 0.875, 0.5312, 0.625, 0.5312, 0.625, 0.6875, 0.875, 0.6875, 0.875, 0.7188, 0.625, 0.7188, 0.625, 0.625, 0.875, 0.625, 0.875, 0.6563, 0.625, 0.6563, 0.625, 0.625, 0.625, 0.5938, 0.625, 0.5938, 0.625, 0.625, 0.625, 0.1562, 0.625, 0.125, 0.625, 0.125, 0.625, 0.1562, 0.625, 0.75, 0.625, 0.7188, 0.625, 0.7188, 0.625, 0.75, 0.625, 0.5625, 0.625, 0.5312, 0.625, 0.5312, 0.625, 0.5625, 0.625, 0.7188, 0.625, 0.6875, 0.625, 0.6875, 0.625, 0.7188, 0.625, 0.0625, 0.625, 0.03125, 0.625, 0.03125, 0.625, 0.0625, 0.625, 0.25, 0.625, 0.2188, 0.625, 0.2188, 0.625, 0.25, 0.625, 0.5312, 0.625, 0.5, 0.625, 0.5, 0.625, 0.5312, 0.625, 0.03125, 0.625, 0.0, 0.625, 0.0, 0.625, 0.03125, 0.625, 1.0, 0.625, 0.75, 0.625, 0.75, 0.625, 1.0, 0.625, 0.6563, 0.625, 0.625, 0.625, 0.625, 0.625, 0.6563, 0.875, 0.5625, 0.625, 0.5625, 0.625, 0.5625, 0.875, 0.5625, 0.375, 0.2188, 0.625, 0.2188, 0.625, 0.25, 0.375, 0.25, 0.375, 0.25, 0.625, 0.25, 0.625, 0.5, 0.375, 0.5, 0.375, 0.7188, 0.625, 0.7188, 0.625, 0.75, 0.375, 0.75, 0.375, 0.75, 0.625, 0.75, 0.625, 1.0, 0.375, 1.0, 0.125, 0.7188, 0.375, 0.7188, 0.375, 0.75, 0.125, 0.75, 0.875, 0.6563, 0.625, 0.6563, 0.625, 0.6563, 0.875, 0.6563, 0.625, 0.2188, 0.625, 0.1875, 0.625, 0.1875, 0.625, 0.2188, 0.125, 0.5938, 0.375, 0.5938, 0.375, 0.625, 0.125, 0.625, 0.375, 0.5938, 0.625, 0.5938, 0.625, 0.625, 0.375, 0.625, 0.375, 0.09372, 0.625, 0.09372, 0.625, 0.125, 0.375, 0.125, 0.375, 0.5312, 0.625, 0.5312, 0.625, 0.5625, 0.375, 0.5625, 0.125, 0.5312, 0.375, 0.5312, 0.375, 0.5625, 0.125, 0.5625, 0.625, 0.125, 0.625, 0.09372, 0.625, 0.09372, 0.625, 0.125, 0.375, 0.1562, 0.625, 0.1562, 0.625, 0.1875, 0.375, 0.1875, 0.375, 0.125, 0.625, 0.125, 0.625, 0.1562, 0.375, 0.1562, 0.375, 0.5625, 0.625, 0.5625, 0.625, 0.5938, 0.375, 0.5938, 0.125, 0.5625, 0.375, 0.5625, 0.375, 0.5938, 0.125, 0.5938, 0.625, 0.5625, 0.875, 0.5625, 0.875, 0.5938, 0.625, 0.5938, 0.625, 0.5938, 0.875, 0.5938, 0.875, 0.5938, 0.625, 0.5938, 0.125, 0.5, 0.375, 0.5, 0.375, 0.5312, 0.125, 0.5312, 0.375, 0.5, 0.625, 0.5, 0.625, 0.5312, 0.375, 0.5312, 0.375, 0.1875, 0.625, 0.1875, 0.625, 0.2188, 0.375, 0.2188, 0.375, 0.03125, 0.625, 0.03125, 0.625, 0.0625, 0.375, 0.0625, 0.625, 0.6563, 0.875, 0.6563, 0.875, 0.6875, 0.625, 0.6875, 0.125, 0.6563, 0.375, 0.6563, 0.375, 0.6875, 0.125, 0.6875, 0.375, 0.6563, 0.625, 0.6563, 0.625, 0.6875, 0.375, 0.6875, 0.375, 0.0, 0.625, 0.0, 0.625, 0.03125, 0.375, 0.03125, 0.625, 0.5, 0.625, 0.25, 0.625, 0.25, 0.625, 0.5, 0.125, 0.6875, 0.375, 0.6875, 0.375, 0.7188, 0.125, 0.7188, 0.375, 0.6875, 0.625, 0.6875, 0.625, 0.7188, 0.375, 0.7188, 0.375, 0.625, 0.625, 0.625, 0.625, 0.6563, 0.375, 0.6563, 0.125, 0.625, 0.375, 0.625, 0.375, 0.6563, 0.125, 0.6563, 0.625, 0.6875, 0.875, 0.6875, 0.875, 0.6875, 0.625, 0.6875, 0.375, 0.0625, 0.625, 0.0625, 0.625, 0.09372, 0.375, 0.09372, 0.625, 0.7188, 0.875, 0.7188, 0.875, 0.75, 0.625, 0.75, 0.625, 0.5938, 0.875, 0.5938, 0.875, 0.625, 0.625, 0.625, 0.625, 0.5312, 0.875, 0.5312, 0.875, 0.5625, 0.625, 0.5625, 0.625, 0.5, 0.875, 0.5, 0.875, 0.5312, 0.625, 0.5312, 0.625, 0.6875, 0.875, 0.6875, 0.875, 0.7188, 0.625, 0.7188, 0.625, 0.625, 0.875, 0.625, 0.875, 0.6563, 0.625, 0.6563, 0.625, 0.625, 0.625, 0.5938, 0.625, 0.5938, 0.625, 0.625, 0.625, 0.1562, 0.625, 0.125, 0.625, 0.125, 0.625, 0.1562, 0.625, 0.75, 0.625, 0.7188, 0.625, 0.7188, 0.625, 0.75, 0.625, 0.5625, 0.625, 0.5312, 0.625, 0.5312, 0.625, 0.5625, 0.625, 0.7188, 0.625, 0.6875, 0.625, 0.6875, 0.625, 0.7188, 0.625, 0.0625, 0.625, 0.03125, 0.625, 0.03125, 0.625, 0.0625, 0.625, 0.25, 0.625, 0.2188, 0.625, 0.2188, 0.625, 0.25, 0.625, 0.5312, 0.625, 0.5, 0.625, 0.5, 0.625, 0.5312, 0.625, 0.03125, 0.625, 0.0, 0.625, 0.0, 0.625, 0.03125, 0.625, 1.0, 0.625, 0.75, 0.625, 0.75, 0.625, 1.0, 0.625, 0.6563, 0.625, 0.625, 0.625, 0.625, 0.625, 0.6563, 0.875, 0.5625, 0.625, 0.5625, 0.625, 0.5625, 0.875, 0.5625, 0.375, 0.2188, 0.625, 0.2188, 0.625, 0.25, 0.375, 0.25, 0.375, 0.25, 0.625, 0.25, 0.625, 0.5, 0.375, 0.5, 0.375, 0.7188, 0.625, 0.7188, 0.625, 0.75, 0.375, 0.75, 0.375, 0.75, 0.625, 0.75, 0.625, 1.0, 0.375, 1.0, 0.125, 0.7188, 0.375, 0.7188, 0.375, 0.75, 0.125, 0.75, 0.875, 0.6563, 0.625, 0.6563, 0.625, 0.6563, 0.875, 0.6563, 0.625, 0.2188, 0.625, 0.1875, 0.625, 0.1875, 0.625, 0.2188, 0.125, 0.5938, 0.375, 0.5938, 0.375, 0.625, 0.125, 0.625, 0.375, 0.5938, 0.625, 0.5938, 0.625, 0.625, 0.375, 0.625, 0.375, 0.09372, 0.625, 0.09372, 0.625, 0.125, 0.375, 0.125, 0.375, 0.5312, 0.625, 0.5312, 0.625, 0.5625, 0.375, 0.5625, 0.125, 0.5312, 0.375, 0.5312, 0.375, 0.5625, 0.125, 0.5625, 0.625, 0.125, 0.625, 0.09372, 0.625, 0.09372, 0.625, 0.125, 0.375, 0.1562, 0.625, 0.1562, 0.625, 0.1875, 0.375, 0.1875, 0.375, 0.125, 0.625, 0.125, 0.625, 0.1562, 0.375, 0.1562, 0.375, 0.5625, 0.625, 0.5625, 0.625, 0.5938, 0.375, 0.5938, 0.125, 0.5625, 0.375, 0.5625, 0.375, 0.5938, 0.125, 0.5938, 0.625, 0.5625, 0.875, 0.5625, 0.875, 0.5938, 0.625, 0.5938, 0.625, 0.5938, 0.875, 0.5938, 0.875, 0.5938, 0.625, 0.5938, 0.125, 0.5, 0.375, 0.5, 0.375, 0.5312, 0.125, 0.5312, 0.375, 0.5, 0.625, 0.5, 0.625, 0.5312, 0.375, 0.5312, 0.375, 0.1875, 0.625, 0.1875, 0.625, 0.2188, 0.375, 0.2188, 0.375, 0.03125, 0.625, 0.03125, 0.625, 0.0625, 0.375, 0.0625, 0.625, 0.6563, 0.875, 0.6563, 0.875, 0.6875, 0.625, 0.6875, 0.125, 0.6563, 0.375, 0.6563, 0.375, 0.6875, 0.125, 0.6875, 0.375, 0.6563, 0.625, 0.6563, 0.625, 0.6875, 0.375, 0.6875, 0.375, 0.0, 0.625, 0.0, 0.625, 0.03125, 0.375, 0.03125, 0.625, 0.5, 0.625, 0.25, 0.625, 0.25, 0.625, 0.5, 0.125, 0.6875, 0.375, 0.6875, 0.375, 0.7188, 0.125, 0.7188, 0.375, 0.6875, 0.625, 0.6875, 0.625, 0.7188, 0.375, 0.7188, 0.375, 0.625, 0.625, 0.625, 0.625, 0.6563, 0.375, 0.6563, 0.125, 0.625, 0.375, 0.625, 0.375, 0.6563, 0.125, 0.6563, 0.625, 0.6875, 0.875, 0.6875, 0.875, 0.6875, 0.625, 0.6875, 0.375, 0.0625, 0.625, 0.0625, 0.625, 0.09372, 0.375, 0.09372, 0.625, 0.7188, 0.875, 0.7188, 0.875, 0.75, 0.625, 0.75, 0.625, 0.5938, 0.875, 0.5938, 0.875, 0.625, 0.625, 0.625, 0.625, 0.5312, 0.875, 0.5312, 0.875, 0.5625, 0.625, 0.5625, 0.625, 0.5, 0.875, 0.5, 0.875, 0.5312, 0.625, 0.5312, 0.625, 0.6875, 0.875, 0.6875, 0.875, 0.7188, 0.625, 0.7188, 0.625, 0.625, 0.875, 0.625, 0.875, 0.6563, 0.625, 0.6563, 0.625, 0.625, 0.625, 0.5938, 0.625, 0.5938, 0.625, 0.625, 0.625, 0.1562, 0.625, 0.125, 0.625, 0.125, 0.625, 0.1562, 0.625, 0.75, 0.625, 0.7188, 0.625, 0.7188, 0.625, 0.75, 0.625, 0.5625, 0.625, 0.5312, 0.625, 0.5312, 0.625, 0.5625, 0.625, 0.7188, 0.625, 0.6875, 0.625, 0.6875, 0.625, 0.7188, 0.625, 0.0625, 0.625, 0.03125, 0.625, 0.03125, 0.625, 0.0625, 0.625, 0.25, 0.625, 0.2188, 0.625, 0.2188, 0.625, 0.25, 0.625, 0.5312, 0.625, 0.5, 0.625, 0.5, 0.625, 0.5312, 0.625, 0.03125, 0.625, 0.0, 0.625, 0.0, 0.625, 0.03125, 0.625, 1.0, 0.625, 0.75, 0.625, 0.75, 0.625, 1.0, 0.625, 0.6563, 0.625, 0.625, 0.625, 0.625, 0.625, 0.6563, 0.875, 0.5625, 0.625, 0.5625, 0.625, 0.5625, 0.875, 0.5625, 0.375, 0.2188, 0.625, 0.2188, 0.625, 0.25, 0.375, 0.25, 0.375, 0.25, 0.625, 0.25, 0.625, 0.5, 0.375, 0.5, 0.375, 0.7188, 0.625, 0.7188, 0.625, 0.75, 0.375, 0.75, 0.375, 0.75, 0.625, 0.75, 0.625, 1.0, 0.375, 1.0, 0.125, 0.7188, 0.375, 0.7188, 0.375, 0.75, 0.125, 0.75, 0.875, 0.6563, 0.625, 0.6563, 0.625, 0.6563, 0.875, 0.6563, 0.625, 0.2188, 0.625, 0.1875, 0.625, 0.1875, 0.625, 0.2188, 0.125, 0.5938, 0.375, 0.5938, 0.375, 0.625, 0.125, 0.625, 0.375, 0.5938, 0.625, 0.5938, 0.625, 0.625, 0.375, 0.625, 0.375, 0.09372, 0.625, 0.09372, 0.625, 0.125, 0.375, 0.125, 0.375, 0.5312, 0.625, 0.5312, 0.625, 0.5625, 0.375, 0.5625, 0.125, 0.5312, 0.375, 0.5312, 0.375, 0.5625, 0.125, 0.5625, 0.625, 0.125, 0.625, 0.09372, 0.625, 0.09372, 0.625, 0.125, 0.375, 0.1562, 0.625, 0.1562, 0.625, 0.1875, 0.375, 0.1875, 0.375, 0.125, 0.625, 0.125, 0.625, 0.1562, 0.375, 0.1562, 0.375, 0.5625, 0.625, 0.5625, 0.625, 0.5938, 0.375, 0.5938, 0.125, 0.5625, 0.375, 0.5625, 0.375, 0.5938, 0.125, 0.5938, 0.625, 0.5625, 0.875, 0.5625, 0.875, 0.5938, 0.625, 0.5938, 0.625, 0.5938, 0.875, 0.5938, 0.875, 0.5938, 0.625, 0.5938, 0.125, 0.5, 0.375, 0.5, 0.375, 0.5312, 0.125, 0.5312, 0.375, 0.5, 0.625, 0.5, 0.625, 0.5312, 0.375, 0.5312, 0.375, 0.1875, 0.625, 0.1875, 0.625, 0.2188, 0.375, 0.2188, 0.375, 0.03125, 0.625, 0.03125, 0.625, 0.0625, 0.375, 0.0625, 0.625, 0.6563, 0.875, 0.6563, 0.875, 0.6875, 0.625, 0.6875, 0.125, 0.6563, 0.375, 0.6563, 0.375, 0.6875, 0.125, 0.6875, 0.375, 0.6563, 0.625, 0.6563, 0.625, 0.6875, 0.375, 0.6875, 0.375, 0.0, 0.625, 0.0, 0.625, 0.03125, 0.375, 0.03125, 0.625, 0.5, 0.625, 0.25, 0.625, 0.25, 0.625, 0.5, 0.125, 0.6875, 0.375, 0.6875, 0.375, 0.7188, 0.125, 0.7188, 0.375, 0.6875, 0.625, 0.6875, 0.625, 0.7188, 0.375, 0.7188, 0.375, 0.625, 0.625, 0.625, 0.625, 0.6563, 0.375, 0.6563, 0.125, 0.625, 0.375, 0.625, 0.375, 0.6563, 0.125, 0.6563, 0.625, 0.6875, 0.875, 0.6875, 0.875, 0.6875, 0.625, 0.6875, 0.375, 0.0625, 0.625, 0.0625, 0.625, 0.09372, 0.375, 0.09372, 0.625, 0.7188, 0.875, 0.7188, 0.875, 0.75, 0.625, 0.75, 0.625, 0.5938, 0.875, 0.5938, 0.875, 0.625, 0.625, 0.625, 0.625, 0.5312, 0.875, 0.5312, 0.875, 0.5625, 0.625, 0.5625, 0.625, 0.5, 0.875, 0.5, 0.875, 0.5312, 0.625, 0.5312, 0.625, 0.6875, 0.875, 0.6875, 0.875, 0.7188, 0.625, 0.7188, 0.625, 0.625, 0.875, 0.625, 0.875, 0.6563, 0.625, 0.6563, 0.625, 0.625, 0.625, 0.5938, 0.625, 0.5938, 0.625, 0.625, 0.625, 0.1562, 0.625, 0.125, 0.625, 0.125, 0.625, 0.1562, 0.625, 0.75, 0.625, 0.7188, 0.625, 0.7188, 0.625, 0.75, 0.625, 0.5625, 0.625, 0.5312, 0.625, 0.5312, 0.625, 0.5625, 0.625, 0.7188, 0.625, 0.6875, 0.625, 0.6875, 0.625, 0.7188, 0.625, 0.0625, 0.625, 0.03125, 0.625, 0.03125, 0.625, 0.0625, 0.625, 0.25, 0.625, 0.2188, 0.625, 0.2188, 0.625, 0.25, 0.625, 0.5312, 0.625, 0.5, 0.625, 0.5, 0.625, 0.5312, 0.625, 0.03125, 0.625, 0.0, 0.625, 0.0, 0.625, 0.03125, 0.625, 1.0, 0.625, 0.75, 0.625, 0.75, 0.625, 1.0, 0.625, 0.6563, 0.625, 0.625, 0.625, 0.625, 0.625, 0.6563, 0.875, 0.5625, 0.625, 0.5625, 0.625, 0.5625, 0.875, 0.5625])
me_cube_002.materials.append(mat_tower_stone)
me_cube_002.use_remesh_fix_poles = True
me_cube_002.use_remesh_preserve_attributes = False
me_cube_002.use_mirror_vertex_groups = False
me_cube_002.update()
me_cube_003 = bpy.data.meshes.new('Cube.003')
me_cube_003.from_pydata([(-1.0, -1.0, -1.0), (-1.0, -1.0, -0.7271), (-1.0, 1.0, -1.0), (-1.0, 1.0, -0.7271), (1.0, -1.0, -1.0), (1.0, -1.0, -0.7271), (1.0, 1.0, -1.0), (1.0, 1.0, -0.7271)], [], [(0, 1, 3, 2), (2, 3, 7, 6), (6, 7, 5, 4), (4, 5, 1, 0), (2, 6, 4, 0), (7, 3, 1, 5)])
_uv = me_cube_003.uv_layers.new(name='UVMap')
_uv.uv.foreach_set('vector', [0.375, 0.0, 0.625, 0.0, 0.625, 0.25, 0.375, 0.25, 0.375, 0.25, 0.625, 0.25, 0.625, 0.5, 0.375, 0.5, 0.375, 0.5, 0.625, 0.5, 0.625, 0.75, 0.375, 0.75, 0.375, 0.75, 0.625, 0.75, 0.625, 1.0, 0.375, 1.0, 0.125, 0.5, 0.375, 0.5, 0.375, 0.75, 0.125, 0.75, 0.625, 0.5, 0.875, 0.5, 0.875, 0.75, 0.625, 0.75])
me_cube_003.materials.append(mat_tower_stone)
me_cube_003.use_remesh_fix_poles = True
me_cube_003.use_remesh_preserve_attributes = False
me_cube_003.use_mirror_vertex_groups = False
me_cube_003.update()
me_cube_004 = bpy.data.meshes.new('Cube.004')
me_cube_004.from_pydata([(-1.0, -1.0, -1.0), (-1.0, -1.0, 1.0), (-1.0, 1.0, -1.0), (-1.0, 1.0, 1.0), (1.0, -1.0, -1.0), (1.0, -1.0, 1.0), (1.0, 1.0, -1.0), (1.0, 1.0, 1.0)], [], [(0, 1, 3, 2), (2, 3, 7, 6), (6, 7, 5, 4), (4, 5, 1, 0), (2, 6, 4, 0), (7, 3, 1, 5)])
_uv = me_cube_004.uv_layers.new(name='UVMap')
_uv.uv.foreach_set('vector', [0.375, 0.0, 0.625, 0.0, 0.625, 0.25, 0.375, 0.25, 0.375, 0.25, 0.625, 0.25, 0.625, 0.5, 0.375, 0.5, 0.375, 0.5, 0.625, 0.5, 0.625, 0.75, 0.375, 0.75, 0.375, 0.75, 0.625, 0.75, 0.625, 1.0, 0.375, 1.0, 0.125, 0.5, 0.375, 0.5, 0.375, 0.75, 0.125, 0.75, 0.625, 0.5, 0.875, 0.5, 0.875, 0.75, 0.625, 0.75])
me_cube_004.materials.append(mat_tower_hatch)
me_cube_004.materials.append(mat_tower_stone)
me_cube_004.use_remesh_fix_poles = True
me_cube_004.use_remesh_preserve_attributes = False
me_cube_004.use_mirror_vertex_groups = False
me_cube_004.update()

# ---- objects
ob_cube = bpy.data.objects.new('Cube', me_cube_001)
ob_cube_001 = bpy.data.objects.new('Cube.001', me_cube_002)
ob_cube_002 = bpy.data.objects.new('Cube.002', me_cube_003)
ob_cube_003 = bpy.data.objects.new('Cube.003', me_cube_004)

# ---- transforms, parenting, visibility, modifiers, constraints
ob_cube.location = (0.0, 0.0, 0.3557)
ob_cube.lineart.crease_threshold = 0.0
ob_cube_001.location = (0.0, 0.0, 4.49)
ob_cube_001.scale = (1.179, 1.179, 1.179)
ob_cube_001.lineart.crease_threshold = 0.0
ob_cube_002.location = (0.0, 0.0, 4.49)
ob_cube_002.scale = (1.179, 1.179, 1.179)
ob_cube_002.lineart.crease_threshold = 0.0
ob_cube_003.location = (-0.3843, -0.3727, 3.641)
ob_cube_003.scale = (0.3434, 0.3434, 0.09528)
ob_cube_003.lineart.crease_threshold = 0.0

# ---- collection membership
col_collection.objects.link(ob_cube)
col_collection.objects.link(ob_cube_001)
col_collection.objects.link(ob_cube_002)
col_collection.objects.link(ob_cube_003)

# ---- scene / render settings (as saved in the file)
scene.frame_start = 1; scene.frame_end = 250; scene.frame_set(34)
scene.render.engine = 'BLENDER_EEVEE_NEXT'
scene.cycles.use_denoising = False
scene.cycles.samples = 128
scene.cycles.sampling_pattern = 'TABULATED_SOBOL'
scene.cycles.use_adaptive_sampling = False
scene.cycles.use_light_tree = False
scene.view_settings.view_transform = 'Filmic'
bpy.context.view_layer.update()

# ---- added for rendering (the .blend has no active camera and no usable light): camera, sun
cam_auto = bpy.data.cameras.new('AutoCamera')
cam_auto.lens = 50.0
cam_auto.sensor_width = 36.0
cam_auto.clip_end = 1000.0
ob_auto_camera = bpy.data.objects.new('AutoCamera', cam_auto)
scene.collection.objects.link(ob_auto_camera)
ob_auto_camera.location = (5.43111, -6.51838, 6.11642)
ob_auto_camera.rotation_euler = (1.09748, -7.21219e-08, 0.694738)
scene.camera = ob_auto_camera
light_auto_sun = bpy.data.lights.new('AutoSun', 'SUN')
light_auto_sun.energy = 3.0
light_auto_sun.angle = 0.0523599
ob_auto_sun = bpy.data.objects.new('AutoSun', light_auto_sun)
scene.collection.objects.link(ob_auto_sun)
ob_auto_sun.rotation_euler = (0.872665, 0.174533, 0.523599)
bpy.context.view_layer.update()
